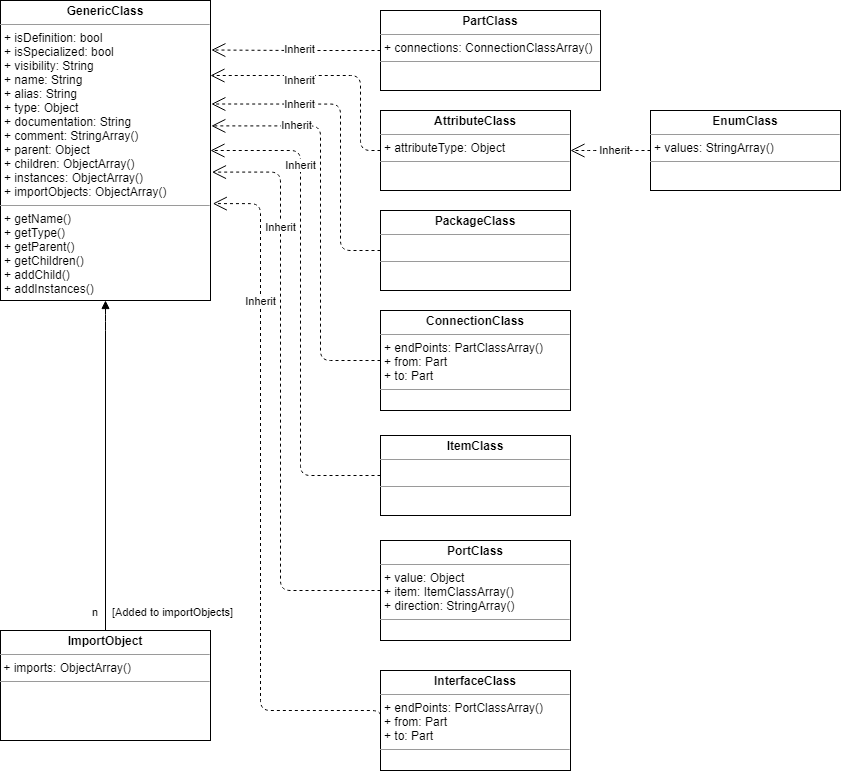

The diagram above was exported from draw.io. Its source (the exported page's mxGraphModel, read from the mxfile embedded in the PNG):
<mxGraphModel dx="849" dy="1006" grid="1" gridSize="10" guides="1" tooltips="1" connect="1" arrows="1" fold="1" page="1" pageScale="1" pageWidth="850" pageHeight="1100" background="#ffffff" math="0" shadow="0">
  <root>
    <mxCell id="0" />
    <mxCell id="1" parent="0" />
    <mxCell id="5d2195bd80daf111-15" value="&lt;p style=&quot;margin: 0px ; margin-top: 4px ; text-align: center&quot;&gt;&lt;b&gt;GenericClass&lt;/b&gt;&lt;/p&gt;&lt;hr size=&quot;1&quot;&gt;&lt;p style=&quot;margin: 0px ; margin-left: 4px&quot;&gt;+ isDefinition: bool&lt;/p&gt;&lt;p style=&quot;margin: 0px ; margin-left: 4px&quot;&gt;+ isSpecialized: bool&lt;/p&gt;&lt;p style=&quot;margin: 0px ; margin-left: 4px&quot;&gt;+ visibility: String&lt;/p&gt;&lt;p style=&quot;margin: 0px ; margin-left: 4px&quot;&gt;+ name: String&lt;/p&gt;&lt;p style=&quot;margin: 0px ; margin-left: 4px&quot;&gt;+ alias: String&amp;nbsp;&lt;br&gt;+ type: Object&lt;/p&gt;&lt;p style=&quot;margin: 0px ; margin-left: 4px&quot;&gt;+ documentation: String&lt;/p&gt;&lt;p style=&quot;margin: 0px ; margin-left: 4px&quot;&gt;+ comment: StringArray()&lt;/p&gt;&lt;p style=&quot;margin: 0px ; margin-left: 4px&quot;&gt;+ parent: Object&lt;/p&gt;&lt;p style=&quot;margin: 0px ; margin-left: 4px&quot;&gt;+ children: ObjectArray()&lt;/p&gt;&lt;p style=&quot;margin: 0px ; margin-left: 4px&quot;&gt;+ instances: ObjectArray()&lt;/p&gt;&lt;p style=&quot;margin: 0px ; margin-left: 4px&quot;&gt;+ importObjects: ObjectArray()&amp;nbsp;&lt;/p&gt;&lt;hr size=&quot;1&quot;&gt;&lt;p style=&quot;margin: 0px ; margin-left: 4px&quot;&gt;+&amp;nbsp;&lt;span&gt;getName()&lt;/span&gt;&lt;/p&gt;&lt;p style=&quot;margin: 0px ; margin-left: 4px&quot;&gt;+ getType()&lt;/p&gt;&lt;p style=&quot;margin: 0px ; margin-left: 4px&quot;&gt;+ getParent()&lt;/p&gt;&lt;p style=&quot;margin: 0px ; margin-left: 4px&quot;&gt;+ getChildren()&lt;/p&gt;&lt;p style=&quot;margin: 0px ; margin-left: 4px&quot;&gt;+ addChild()&lt;/p&gt;&lt;p style=&quot;margin: 0px ; margin-left: 4px&quot;&gt;+ addInstances()&lt;/p&gt;&amp;nbsp;" style="verticalAlign=top;align=left;overflow=fill;fontSize=12;fontFamily=Helvetica;html=1;rounded=0;shadow=0;comic=0;labelBackgroundColor=none;strokeWidth=1" parent="1" vertex="1">
      <mxGeometry x="10" y="20" width="210" height="300" as="geometry" />
    </mxCell>
    <mxCell id="HDoC1Nrwc0km_zniW8Sa-16" value="&lt;p style=&quot;margin: 0px ; margin-top: 4px ; text-align: center&quot;&gt;&lt;b&gt;PartClass&lt;/b&gt;&lt;/p&gt;&lt;hr size=&quot;1&quot;&gt;&lt;p style=&quot;margin: 0px ; margin-left: 4px&quot;&gt;+ connections: ConnectionClassArray()&lt;/p&gt;&lt;hr size=&quot;1&quot;&gt;&lt;p style=&quot;margin: 0px ; margin-left: 4px&quot;&gt;&lt;br&gt;&lt;/p&gt;" style="verticalAlign=top;align=left;overflow=fill;fontSize=12;fontFamily=Helvetica;html=1;rounded=0;shadow=0;comic=0;labelBackgroundColor=none;strokeWidth=1" parent="1" vertex="1">
      <mxGeometry x="390" y="30" width="220" height="80" as="geometry" />
    </mxCell>
    <mxCell id="HDoC1Nrwc0km_zniW8Sa-20" value="&lt;p style=&quot;margin: 0px ; margin-top: 4px ; text-align: center&quot;&gt;&lt;b&gt;PackageClass&lt;/b&gt;&lt;/p&gt;&lt;hr size=&quot;1&quot;&gt;&lt;p style=&quot;margin: 0px ; margin-left: 4px&quot;&gt;&lt;br&gt;&lt;/p&gt;&lt;hr size=&quot;1&quot;&gt;&lt;p style=&quot;margin: 0px ; margin-left: 4px&quot;&gt;&lt;br&gt;&lt;/p&gt;" style="verticalAlign=top;align=left;overflow=fill;fontSize=12;fontFamily=Helvetica;html=1;rounded=0;shadow=0;comic=0;labelBackgroundColor=none;strokeWidth=1" parent="1" vertex="1">
      <mxGeometry x="390" y="230" width="190" height="80" as="geometry" />
    </mxCell>
    <mxCell id="HDoC1Nrwc0km_zniW8Sa-18" value="&lt;p style=&quot;margin: 0px ; margin-top: 4px ; text-align: center&quot;&gt;&lt;b&gt;ImportObject&lt;/b&gt;&lt;br&gt;&lt;/p&gt;&lt;hr size=&quot;1&quot;&gt;&lt;p style=&quot;margin: 0px 0px 0px 4px&quot;&gt;&lt;/p&gt;&amp;nbsp;+ imports: ObjectArray()&lt;hr size=&quot;1&quot;&gt;&lt;p style=&quot;margin: 0px ; margin-left: 4px&quot;&gt;&lt;br&gt;&lt;/p&gt;" style="verticalAlign=top;align=left;overflow=fill;fontSize=12;fontFamily=Helvetica;html=1;rounded=0;shadow=0;comic=0;labelBackgroundColor=none;strokeWidth=1" parent="1" vertex="1">
      <mxGeometry x="10" y="650" width="210" height="110" as="geometry" />
    </mxCell>
    <mxCell id="HDoC1Nrwc0km_zniW8Sa-24" value="[Added to importObjects]" style="endArrow=block;endFill=1;html=1;edgeStyle=orthogonalEdgeStyle;align=left;verticalAlign=top;exitX=0.5;exitY=0;exitDx=0;exitDy=0;entryX=0.5;entryY=1;entryDx=0;entryDy=0;" parent="1" source="HDoC1Nrwc0km_zniW8Sa-18" target="5d2195bd80daf111-15" edge="1">
      <mxGeometry x="-0.8182" y="-5" relative="1" as="geometry">
        <mxPoint x="160" y="300" as="sourcePoint" />
        <mxPoint x="320" y="300" as="targetPoint" />
        <Array as="points">
          <mxPoint x="115" y="340" />
          <mxPoint x="115" y="340" />
        </Array>
        <mxPoint y="-1" as="offset" />
      </mxGeometry>
    </mxCell>
    <mxCell id="HDoC1Nrwc0km_zniW8Sa-25" value="n" style="edgeLabel;resizable=0;html=1;align=left;verticalAlign=bottom;" parent="HDoC1Nrwc0km_zniW8Sa-24" connectable="0" vertex="1">
      <mxGeometry x="-1" relative="1" as="geometry">
        <mxPoint x="-14.999999999999998" y="-10" as="offset" />
      </mxGeometry>
    </mxCell>
    <mxCell id="HDoC1Nrwc0km_zniW8Sa-26" value="Inherit" style="endArrow=open;endSize=12;dashed=1;html=1;exitX=0;exitY=0.5;exitDx=0;exitDy=0;entryX=1.004;entryY=0.165;entryDx=0;entryDy=0;edgeStyle=orthogonalEdgeStyle;entryPerimeter=0;" parent="1" source="HDoC1Nrwc0km_zniW8Sa-16" target="5d2195bd80daf111-15" edge="1">
      <mxGeometry x="-0.0336" y="-1" width="160" relative="1" as="geometry">
        <mxPoint x="340" y="300" as="sourcePoint" />
        <mxPoint x="500" y="300" as="targetPoint" />
        <mxPoint as="offset" />
      </mxGeometry>
    </mxCell>
    <mxCell id="HDoC1Nrwc0km_zniW8Sa-27" value="Inherit" style="endArrow=open;endSize=12;dashed=1;html=1;exitX=0;exitY=0.5;exitDx=0;exitDy=0;entryX=1.004;entryY=0.345;entryDx=0;entryDy=0;edgeStyle=orthogonalEdgeStyle;entryPerimeter=0;" parent="1" source="HDoC1Nrwc0km_zniW8Sa-20" target="5d2195bd80daf111-15" edge="1">
      <mxGeometry x="0.4352" width="160" relative="1" as="geometry">
        <mxPoint x="395" y="105" as="sourcePoint" />
        <mxPoint x="230" y="105" as="targetPoint" />
        <Array as="points">
          <mxPoint x="350" y="270" />
          <mxPoint x="350" y="123" />
        </Array>
        <mxPoint as="offset" />
      </mxGeometry>
    </mxCell>
    <mxCell id="HDoC1Nrwc0km_zniW8Sa-29" value="&lt;p style=&quot;margin: 0px ; margin-top: 4px ; text-align: center&quot;&gt;&lt;b&gt;EnumClass&lt;/b&gt;&lt;/p&gt;&lt;hr size=&quot;1&quot;&gt;&lt;p style=&quot;margin: 0px ; margin-left: 4px&quot;&gt;+ values: StringArray()&lt;/p&gt;&lt;hr size=&quot;1&quot;&gt;&lt;p style=&quot;margin: 0px ; margin-left: 4px&quot;&gt;&lt;br&gt;&lt;/p&gt;" style="verticalAlign=top;align=left;overflow=fill;fontSize=12;fontFamily=Helvetica;html=1;rounded=0;shadow=0;comic=0;labelBackgroundColor=none;strokeWidth=1" parent="1" vertex="1">
      <mxGeometry x="660" y="130" width="190" height="80" as="geometry" />
    </mxCell>
    <mxCell id="HDoC1Nrwc0km_zniW8Sa-30" value="Inherit" style="endArrow=open;endSize=12;dashed=1;html=1;entryX=1;entryY=0.25;entryDx=0;entryDy=0;edgeStyle=orthogonalEdgeStyle;exitX=0;exitY=0.5;exitDx=0;exitDy=0;" parent="1" source="HDoC1Nrwc0km_zniW8Sa-34" target="5d2195bd80daf111-15" edge="1">
      <mxGeometry x="0.2655" y="5" width="160" relative="1" as="geometry">
        <mxPoint x="490" y="220" as="sourcePoint" />
        <mxPoint x="230" y="105" as="targetPoint" />
        <Array as="points">
          <mxPoint x="370" y="170" />
          <mxPoint x="370" y="95" />
        </Array>
        <mxPoint as="offset" />
      </mxGeometry>
    </mxCell>
    <mxCell id="HDoC1Nrwc0km_zniW8Sa-31" value="&lt;p style=&quot;margin: 0px ; margin-top: 4px ; text-align: center&quot;&gt;&lt;b&gt;ConnectionClass&lt;/b&gt;&lt;/p&gt;&lt;hr size=&quot;1&quot;&gt;&lt;p style=&quot;margin: 0px ; margin-left: 4px&quot;&gt;+ endPoints: PartClassArray()&lt;/p&gt;&lt;p style=&quot;margin: 0px ; margin-left: 4px&quot;&gt;+ from: Part&lt;/p&gt;&lt;p style=&quot;margin: 0px ; margin-left: 4px&quot;&gt;+ to: Part&lt;/p&gt;&lt;hr size=&quot;1&quot;&gt;&lt;p style=&quot;margin: 0px ; margin-left: 4px&quot;&gt;&lt;br&gt;&lt;/p&gt;" style="verticalAlign=top;align=left;overflow=fill;fontSize=12;fontFamily=Helvetica;html=1;rounded=0;shadow=0;comic=0;labelBackgroundColor=none;strokeWidth=1" parent="1" vertex="1">
      <mxGeometry x="390" y="330" width="190" height="100" as="geometry" />
    </mxCell>
    <mxCell id="HDoC1Nrwc0km_zniW8Sa-33" value="Inherit" style="endArrow=open;endSize=12;dashed=1;html=1;exitX=0;exitY=0.5;exitDx=0;exitDy=0;edgeStyle=orthogonalEdgeStyle;entryX=1.004;entryY=0.418;entryDx=0;entryDy=0;entryPerimeter=0;" parent="1" source="HDoC1Nrwc0km_zniW8Sa-31" target="5d2195bd80daf111-15" edge="1">
      <mxGeometry x="0.5751" width="160" relative="1" as="geometry">
        <mxPoint x="520" y="320" as="sourcePoint" />
        <mxPoint x="240" y="190" as="targetPoint" />
        <mxPoint as="offset" />
        <Array as="points">
          <mxPoint x="330" y="380" />
          <mxPoint x="330" y="145" />
        </Array>
      </mxGeometry>
    </mxCell>
    <mxCell id="HDoC1Nrwc0km_zniW8Sa-34" value="&lt;p style=&quot;margin: 0px ; margin-top: 4px ; text-align: center&quot;&gt;&lt;b&gt;AttributeClass&lt;/b&gt;&lt;/p&gt;&lt;hr size=&quot;1&quot;&gt;&lt;p style=&quot;margin: 0px ; margin-left: 4px&quot;&gt;+ attributeType: Object&lt;/p&gt;&lt;hr size=&quot;1&quot;&gt;&lt;p style=&quot;margin: 0px ; margin-left: 4px&quot;&gt;&lt;br&gt;&lt;/p&gt;" style="verticalAlign=top;align=left;overflow=fill;fontSize=12;fontFamily=Helvetica;html=1;rounded=0;shadow=0;comic=0;labelBackgroundColor=none;strokeWidth=1" parent="1" vertex="1">
      <mxGeometry x="390" y="130" width="190" height="80" as="geometry" />
    </mxCell>
    <mxCell id="HDoC1Nrwc0km_zniW8Sa-36" value="Inherit" style="endArrow=open;endSize=12;dashed=1;html=1;edgeStyle=orthogonalEdgeStyle;exitX=0;exitY=0.5;exitDx=0;exitDy=0;entryX=1;entryY=0.5;entryDx=0;entryDy=0;" parent="1" source="HDoC1Nrwc0km_zniW8Sa-29" target="HDoC1Nrwc0km_zniW8Sa-34" edge="1">
      <mxGeometry x="-0.1111" width="160" relative="1" as="geometry">
        <mxPoint x="630" y="240" as="sourcePoint" />
        <mxPoint x="900" y="280" as="targetPoint" />
        <Array as="points">
          <mxPoint x="600" y="170" />
          <mxPoint x="600" y="170" />
        </Array>
        <mxPoint as="offset" />
      </mxGeometry>
    </mxCell>
    <mxCell id="HDoC1Nrwc0km_zniW8Sa-37" value="&lt;p style=&quot;margin: 0px ; margin-top: 4px ; text-align: center&quot;&gt;&lt;b&gt;PortClass&lt;/b&gt;&lt;/p&gt;&lt;hr size=&quot;1&quot;&gt;&lt;p style=&quot;margin: 0px ; margin-left: 4px&quot;&gt;+ value: Object&lt;/p&gt;&lt;p style=&quot;margin: 0px ; margin-left: 4px&quot;&gt;+ item: ItemClassArray()&lt;/p&gt;&lt;p style=&quot;margin: 0px ; margin-left: 4px&quot;&gt;+ direction: StringArray()&lt;br&gt;&lt;/p&gt;&lt;hr size=&quot;1&quot;&gt;&lt;p style=&quot;margin: 0px ; margin-left: 4px&quot;&gt;&lt;br&gt;&lt;/p&gt;" style="verticalAlign=top;align=left;overflow=fill;fontSize=12;fontFamily=Helvetica;html=1;rounded=0;shadow=0;comic=0;labelBackgroundColor=none;strokeWidth=1" parent="1" vertex="1">
      <mxGeometry x="390" y="560" width="190" height="100" as="geometry" />
    </mxCell>
    <mxCell id="HDoC1Nrwc0km_zniW8Sa-38" value="&lt;p style=&quot;margin: 0px ; margin-top: 4px ; text-align: center&quot;&gt;&lt;b&gt;ItemClass&lt;/b&gt;&lt;/p&gt;&lt;hr size=&quot;1&quot;&gt;&lt;p style=&quot;margin: 0px ; margin-left: 4px&quot;&gt;&lt;br&gt;&lt;/p&gt;&lt;hr size=&quot;1&quot;&gt;&lt;p style=&quot;margin: 0px ; margin-left: 4px&quot;&gt;&lt;br&gt;&lt;/p&gt;" style="verticalAlign=top;align=left;overflow=fill;fontSize=12;fontFamily=Helvetica;html=1;rounded=0;shadow=0;comic=0;labelBackgroundColor=none;strokeWidth=1" parent="1" vertex="1">
      <mxGeometry x="390" y="455" width="190" height="80" as="geometry" />
    </mxCell>
    <mxCell id="HDoC1Nrwc0km_zniW8Sa-39" value="Inherit" style="endArrow=open;endSize=12;dashed=1;html=1;exitX=0;exitY=0.5;exitDx=0;exitDy=0;edgeStyle=orthogonalEdgeStyle;entryX=1;entryY=0.5;entryDx=0;entryDy=0;" parent="1" source="HDoC1Nrwc0km_zniW8Sa-38" target="5d2195bd80daf111-15" edge="1">
      <mxGeometry x="0.5751" width="160" relative="1" as="geometry">
        <mxPoint x="400" y="390" as="sourcePoint" />
        <mxPoint x="230.83999999999992" y="155.4000000000001" as="targetPoint" />
        <mxPoint as="offset" />
        <Array as="points">
          <mxPoint x="310" y="495" />
          <mxPoint x="310" y="170" />
        </Array>
      </mxGeometry>
    </mxCell>
    <mxCell id="HDoC1Nrwc0km_zniW8Sa-40" value="Inherit" style="endArrow=open;endSize=12;dashed=1;html=1;exitX=0;exitY=0.5;exitDx=0;exitDy=0;edgeStyle=orthogonalEdgeStyle;entryX=1.007;entryY=0.572;entryDx=0;entryDy=0;entryPerimeter=0;" parent="1" source="HDoC1Nrwc0km_zniW8Sa-37" target="5d2195bd80daf111-15" edge="1">
      <mxGeometry x="0.5751" width="160" relative="1" as="geometry">
        <mxPoint x="400" y="505" as="sourcePoint" />
        <mxPoint x="230" y="180" as="targetPoint" />
        <mxPoint as="offset" />
        <Array as="points">
          <mxPoint x="290" y="610" />
          <mxPoint x="290" y="192" />
        </Array>
      </mxGeometry>
    </mxCell>
    <mxCell id="HDoC1Nrwc0km_zniW8Sa-45" value="&lt;p style=&quot;margin: 0px ; margin-top: 4px ; text-align: center&quot;&gt;&lt;b&gt;InterfaceClass&lt;/b&gt;&lt;/p&gt;&lt;hr size=&quot;1&quot;&gt;&lt;p style=&quot;margin: 0px ; margin-left: 4px&quot;&gt;+ endPoints: PortClassArray()&lt;/p&gt;&lt;p style=&quot;margin: 0px ; margin-left: 4px&quot;&gt;+ from: Part&lt;/p&gt;&lt;p style=&quot;margin: 0px ; margin-left: 4px&quot;&gt;+ to: Part&lt;/p&gt;&lt;hr size=&quot;1&quot;&gt;&lt;p style=&quot;margin: 0px ; margin-left: 4px&quot;&gt;&lt;br&gt;&lt;/p&gt;" style="verticalAlign=top;align=left;overflow=fill;fontSize=12;fontFamily=Helvetica;html=1;rounded=0;shadow=0;comic=0;labelBackgroundColor=none;strokeWidth=1" parent="1" vertex="1">
      <mxGeometry x="390" y="690" width="190" height="100" as="geometry" />
    </mxCell>
    <mxCell id="HDoC1Nrwc0km_zniW8Sa-47" value="Inherit" style="endArrow=open;endSize=12;dashed=1;html=1;exitX=0;exitY=0.5;exitDx=0;exitDy=0;edgeStyle=orthogonalEdgeStyle;entryX=1.011;entryY=0.677;entryDx=0;entryDy=0;entryPerimeter=0;" parent="1" source="HDoC1Nrwc0km_zniW8Sa-45" target="5d2195bd80daf111-15" edge="1">
      <mxGeometry x="0.5751" width="160" relative="1" as="geometry">
        <mxPoint x="400" y="620" as="sourcePoint" />
        <mxPoint x="231.47000000000003" y="201.60000000000002" as="targetPoint" />
        <mxPoint as="offset" />
        <Array as="points">
          <mxPoint x="270" y="730" />
          <mxPoint x="270" y="223" />
        </Array>
      </mxGeometry>
    </mxCell>
  </root>
</mxGraphModel>